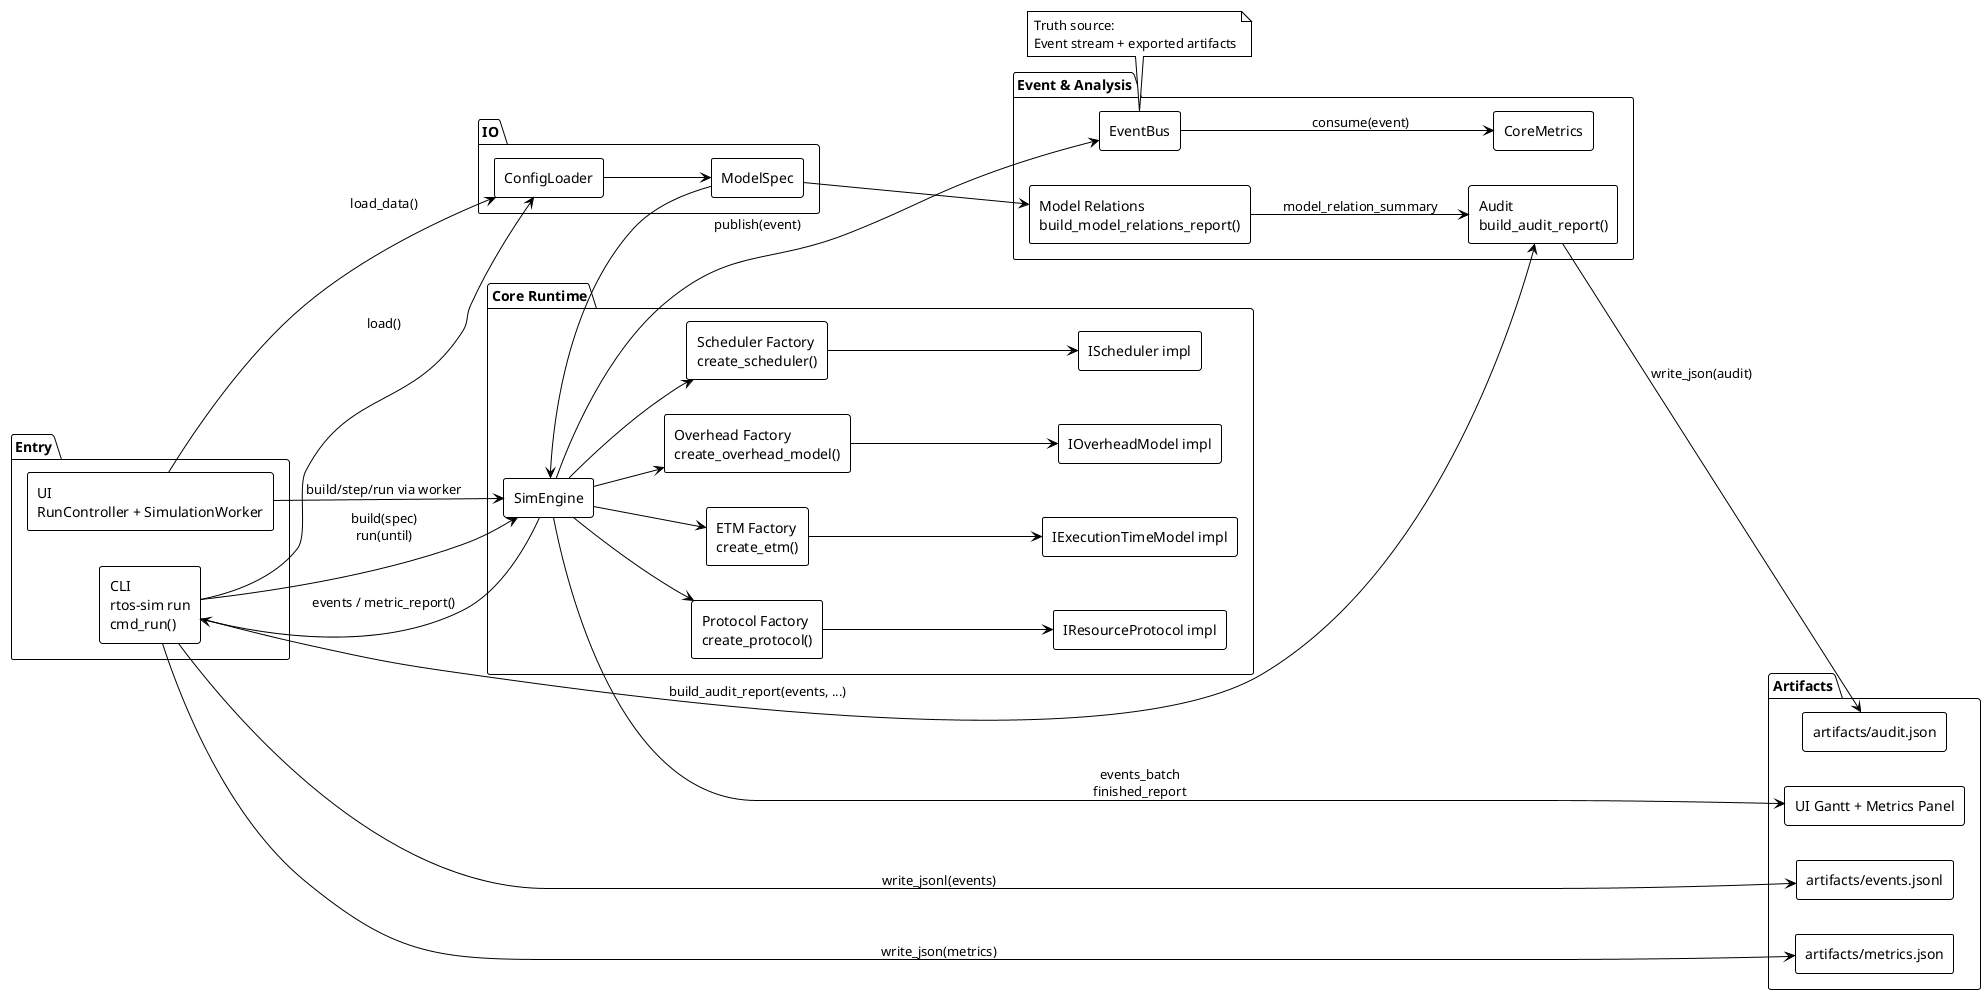

The diagram above was rendered by PlantUML. Its source (embedded in the PNG):
@startuml
!theme plain
left to right direction
skinparam componentStyle rectangle

package "Entry" {
  [CLI\nrtos-sim run\ncmd_run()] as CLI
  [UI\nRunController + SimulationWorker] as UI
}

package "IO" {
  [ConfigLoader] as Loader
  [ModelSpec] as Spec
}

package "Core Runtime" {
  [SimEngine] as Engine
  [Scheduler Factory\ncreate_scheduler()] as SFactory
  [Protocol Factory\ncreate_protocol()] as PFactory
  [ETM Factory\ncreate_etm()] as EFactory
  [Overhead Factory\ncreate_overhead_model()] as OFactory
  [IScheduler impl] as Scheduler
  [IResourceProtocol impl] as Protocol
  [IExecutionTimeModel impl] as ETM
  [IOverheadModel impl] as Overhead
}

package "Event & Analysis" {
  [EventBus] as Bus
  [CoreMetrics] as Metrics
  [Model Relations\nbuild_model_relations_report()] as Relations
  [Audit\nbuild_audit_report()] as Audit
}

package "Artifacts" {
  [artifacts/events.jsonl] as EventsFile
  [artifacts/metrics.json] as MetricsFile
  [artifacts/audit.json] as AuditFile
  [UI Gantt + Metrics Panel] as UIPanel
}

CLI --> Loader : load()
UI --> Loader : load_data()
Loader --> Spec
CLI --> Engine : build(spec)\nrun(until)
UI --> Engine : build/step/run via worker
Spec --> Engine

Engine --> SFactory
Engine --> PFactory
Engine --> EFactory
Engine --> OFactory
SFactory --> Scheduler
PFactory --> Protocol
EFactory --> ETM
OFactory --> Overhead

Engine --> Bus : publish(event)
Bus --> Metrics : consume(event)
Engine --> UIPanel : events_batch\nfinished_report
Engine --> CLI : events / metric_report()

Spec --> Relations
CLI --> Audit : build_audit_report(events, ...) 
Relations --> Audit : model_relation_summary

CLI --> EventsFile : write_jsonl(events)
CLI --> MetricsFile : write_json(metrics)
Audit --> AuditFile : write_json(audit)

note bottom of Bus
Truth source:
Event stream + exported artifacts
end note

@enduml